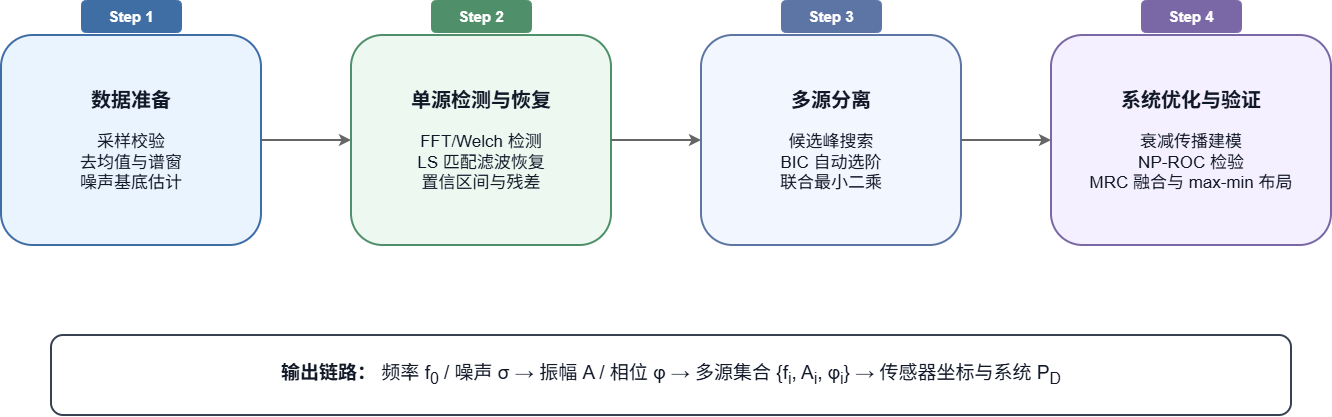

The diagram above was exported from draw.io. Its source (the exported page's mxGraphModel, read from the mxfile embedded in the PNG):
<mxGraphModel dx="926" dy="600" grid="0" gridSize="10" guides="1" tooltips="1" connect="1" arrows="1" fold="1" page="1" pageScale="1" pageWidth="1500" pageHeight="720" math="0" shadow="0">
  <root>
    <mxCell id="0" />
    <mxCell id="1" parent="0" />
    <mxCell id="p1" parent="1" style="rounded=1;whiteSpace=wrap;html=1;fillColor=#EAF4FF;strokeColor=#3F6EA5;strokeWidth=2;fontSize=17;fontColor=#111827;align=center;verticalAlign=middle;spacing=15;" value="&lt;font style=&quot;font-size:20px&quot;&gt;&lt;b&gt;数据准备&lt;/b&gt;&lt;/font&gt;&lt;br&gt;&lt;br&gt;采样校验&lt;br&gt;去均值与谱窗&lt;br&gt;噪声基底估计" vertex="1">
      <mxGeometry height="210" width="260" x="80" y="160" as="geometry" />
    </mxCell>
    <mxCell id="p1tag" parent="1" style="rounded=1;whiteSpace=wrap;html=1;fillColor=#3F6EA5;strokeColor=#3F6EA5;fontColor=#FFFFFF;fontSize=15;fontStyle=1;align=center;verticalAlign=middle;" value="Step 1" vertex="1">
      <mxGeometry height="32" width="100" x="160" y="125" as="geometry" />
    </mxCell>
    <mxCell id="p2" parent="1" style="rounded=1;whiteSpace=wrap;html=1;fillColor=#EDF8F1;strokeColor=#4F8F6A;strokeWidth=2;fontSize=17;fontColor=#111827;align=center;verticalAlign=middle;spacing=15;" value="&lt;font style=&quot;font-size:20px&quot;&gt;&lt;b&gt;单源检测与恢复&lt;/b&gt;&lt;/font&gt;&lt;br&gt;&lt;br&gt;FFT/Welch 检测&lt;br&gt;LS 匹配滤波恢复&lt;br&gt;置信区间与残差" vertex="1">
      <mxGeometry height="210" width="260" x="430" y="160" as="geometry" />
    </mxCell>
    <mxCell id="p2tag" parent="1" style="rounded=1;whiteSpace=wrap;html=1;fillColor=#4F8F6A;strokeColor=#4F8F6A;fontColor=#FFFFFF;fontSize=15;fontStyle=1;align=center;verticalAlign=middle;" value="Step 2" vertex="1">
      <mxGeometry height="32" width="100" x="510" y="125" as="geometry" />
    </mxCell>
    <mxCell id="p3" parent="1" style="rounded=1;whiteSpace=wrap;html=1;fillColor=#F2F6FF;strokeColor=#5D75A4;strokeWidth=2;fontSize=17;fontColor=#111827;align=center;verticalAlign=middle;spacing=15;" value="&lt;font style=&quot;font-size:20px&quot;&gt;&lt;b&gt;多源分离&lt;/b&gt;&lt;/font&gt;&lt;br&gt;&lt;br&gt;候选峰搜索&lt;br&gt;BIC 自动选阶&lt;br&gt;联合最小二乘" vertex="1">
      <mxGeometry height="210" width="260" x="780" y="160" as="geometry" />
    </mxCell>
    <mxCell id="p3tag" parent="1" style="rounded=1;whiteSpace=wrap;html=1;fillColor=#5D75A4;strokeColor=#5D75A4;fontColor=#FFFFFF;fontSize=15;fontStyle=1;align=center;verticalAlign=middle;" value="Step 3" vertex="1">
      <mxGeometry height="32" width="100" x="860" y="125" as="geometry" />
    </mxCell>
    <mxCell id="p4" parent="1" style="rounded=1;whiteSpace=wrap;html=1;fillColor=#F5F0FF;strokeColor=#7A68A6;strokeWidth=2;fontSize=17;fontColor=#111827;align=center;verticalAlign=middle;spacing=15;" value="&lt;font style=&quot;font-size:20px&quot;&gt;&lt;b&gt;系统优化与验证&lt;/b&gt;&lt;/font&gt;&lt;br&gt;&lt;br&gt;衰减传播建模&lt;br&gt;NP-ROC 检验&lt;br&gt;MRC 融合与 max-min 布局" vertex="1">
      <mxGeometry height="210" width="280" x="1130" y="160" as="geometry" />
    </mxCell>
    <mxCell id="p4tag" parent="1" style="rounded=1;whiteSpace=wrap;html=1;fillColor=#7A68A6;strokeColor=#7A68A6;fontColor=#FFFFFF;fontSize=15;fontStyle=1;align=center;verticalAlign=middle;" value="Step 4" vertex="1">
      <mxGeometry height="32" width="100" x="1220" y="125" as="geometry" />
    </mxCell>
    <mxCell id="a12" edge="1" parent="1" style="endArrow=classic;html=1;rounded=0;strokeWidth=2;strokeColor=#666666;" value="">
      <mxGeometry relative="1" as="geometry">
        <mxPoint x="340" y="265" as="sourcePoint" />
        <mxPoint x="430" y="265" as="targetPoint" />
      </mxGeometry>
    </mxCell>
    <mxCell id="a23" edge="1" parent="1" style="endArrow=classic;html=1;rounded=0;strokeWidth=2;strokeColor=#666666;" value="">
      <mxGeometry relative="1" as="geometry">
        <mxPoint x="690" y="265" as="sourcePoint" />
        <mxPoint x="780" y="265" as="targetPoint" />
      </mxGeometry>
    </mxCell>
    <mxCell id="a34" edge="1" parent="1" style="endArrow=classic;html=1;rounded=0;strokeWidth=2;strokeColor=#666666;" value="">
      <mxGeometry relative="1" as="geometry">
        <mxPoint x="1040" y="265" as="sourcePoint" />
        <mxPoint x="1130" y="265" as="targetPoint" />
      </mxGeometry>
    </mxCell>
    <mxCell id="output" parent="1" style="rounded=1;whiteSpace=wrap;html=1;fillColor=#FFFFFF;strokeColor=#374151;strokeWidth=2;fontSize=19;fontColor=#111827;align=center;verticalAlign=middle;spacing=14;" value="&lt;b&gt;输出链路：&lt;/b&gt; 频率 f&lt;sub&gt;0&lt;/sub&gt; / 噪声 σ → 振幅 A / 相位 φ → 多源集合 {f&lt;sub&gt;i&lt;/sub&gt;, A&lt;sub&gt;i&lt;/sub&gt;, φ&lt;sub&gt;i&lt;/sub&gt;} → 传感器坐标与系统 P&lt;sub&gt;D&lt;/sub&gt;" vertex="1">
      <mxGeometry height="80" width="1240" x="130" y="460" as="geometry" />
    </mxCell>
  </root>
</mxGraphModel>